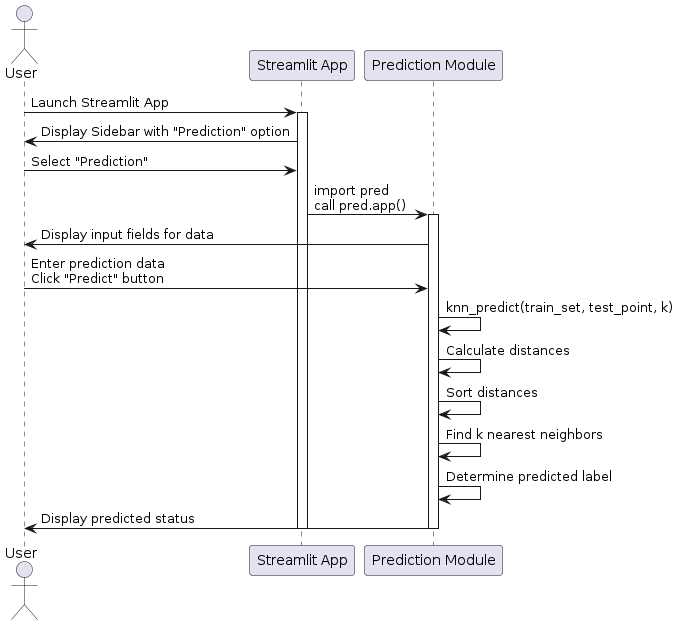

The diagram above was rendered by PlantUML. Its source (embedded in the PNG):
@startuml
actor User
participant "Streamlit App" as Main
participant "Prediction Module" as Pred

User -> Main: Launch Streamlit App
activate Main
Main -> User: Display Sidebar with "Prediction" option
User -> Main: Select "Prediction"
Main -> Pred: import pred\ncall pred.app()
activate Pred

Pred -> User: Display input fields for data
User -> Pred: Enter prediction data\nClick "Predict" button
Pred -> Pred: knn_predict(train_set, test_point, k)
Pred -> Pred: Calculate distances
Pred -> Pred: Sort distances
Pred -> Pred: Find k nearest neighbors
Pred -> Pred: Determine predicted label

Pred -> User: Display predicted status
deactivate Pred
deactivate Main
@enduml